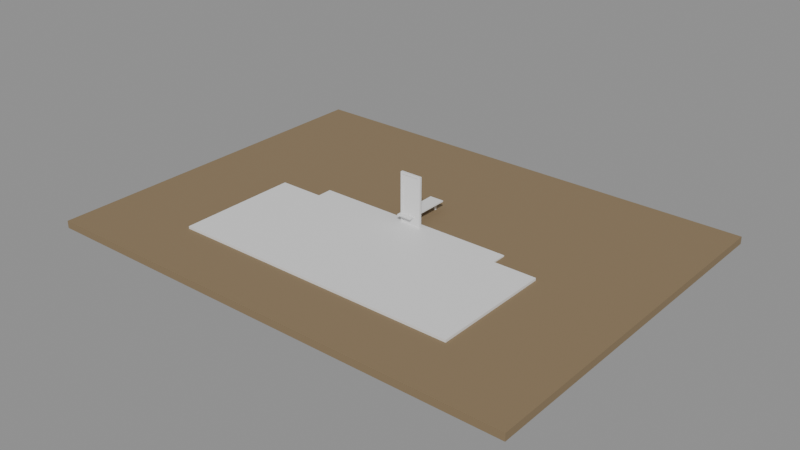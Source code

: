 # Source: e2459_after.blend  (saved by Blender 5.2.44; exported with 4.5.12 LTS)
import bpy
from mathutils import Matrix  # noqa: F401  (used for matrix-valued properties, if any)

bpy.ops.wm.read_factory_settings(use_empty=True)
scene = bpy.context.scene
scene.name = 'Scene'

# ---- materials (node trees are filled in below, after node groups)
mat_cesped = bpy.data.materials.new('Cesped')
mat_madera_roble = bpy.data.materials.new('Madera_Roble')
mat_ceramica_piso = bpy.data.materials.new('Ceramica_Piso')
mat_agua = bpy.data.materials.new('Agua')
mat_concreto_piso = bpy.data.materials.new('Concreto_Piso')
mat_mdf_blanco = bpy.data.materials.new('MDF_Blanco')
mat_acero_inox = bpy.data.materials.new('Acero_Inox')
mat_marco_pintura = bpy.data.materials.new('Marco_Pintura')
mat_madera = bpy.data.materials.new('Madera')

# ---- material node trees
mat_cesped.use_nodes = True; mat_cesped.node_tree.nodes.clear()
_N = mat_cesped.node_tree.nodes; _L = mat_cesped.node_tree.links
n0 = _N.new('ShaderNodeBsdfPrincipled'); n0.name = 'Principled BSDF'; n0.location = (-200, 100)
n0.inputs[0].default_value = (0.25, 0.18, 0.1, 1.0)
n0.inputs[2].default_value = 0.9
n0.inputs[3].default_value = 1.45
n0.inputs[10].default_value = 0.005
n1 = _N.new('ShaderNodeOutputMaterial'); n1.name = 'Material Output'; n1.location = (200, 100)
_L.new(n0.outputs[0], n1.inputs[0])
n1.is_active_output = True
mat_madera_roble.use_nodes = True; mat_madera_roble.node_tree.nodes.clear()
_N = mat_madera_roble.node_tree.nodes; _L = mat_madera_roble.node_tree.links
n0 = _N.new('ShaderNodeBsdfPrincipled'); n0.name = 'Principled BSDF'; n0.location = (-200, 100)
n0.inputs[3].default_value = 1.45
n0.inputs[10].default_value = 0.005
n1 = _N.new('ShaderNodeOutputMaterial'); n1.name = 'Material Output'; n1.location = (200, 100)
_L.new(n0.outputs[0], n1.inputs[0])
n1.is_active_output = True
mat_ceramica_piso.use_nodes = True; mat_ceramica_piso.node_tree.nodes.clear()
_N = mat_ceramica_piso.node_tree.nodes; _L = mat_ceramica_piso.node_tree.links
n0 = _N.new('ShaderNodeBsdfPrincipled'); n0.name = 'Principled BSDF'; n0.location = (-200, 100)
n0.inputs[0].default_value = (0.7, 0.8, 0.9, 1.0)
n0.inputs[3].default_value = 1.45
n0.inputs[10].default_value = 0.005
n1 = _N.new('ShaderNodeOutputMaterial'); n1.name = 'Material Output'; n1.location = (200, 100)
_L.new(n0.outputs[0], n1.inputs[0])
n1.is_active_output = True
mat_agua.use_nodes = True; mat_agua.node_tree.nodes.clear()
_N = mat_agua.node_tree.nodes; _L = mat_agua.node_tree.links
n0 = _N.new('ShaderNodeBsdfPrincipled'); n0.name = 'Principled BSDF'; n0.location = (-200, 100)
n0.inputs[3].default_value = 1.45
n0.inputs[10].default_value = 0.005
n1 = _N.new('ShaderNodeOutputMaterial'); n1.name = 'Material Output'; n1.location = (200, 100)
_L.new(n0.outputs[0], n1.inputs[0])
n1.is_active_output = True
mat_concreto_piso.use_nodes = True; mat_concreto_piso.node_tree.nodes.clear()
_N = mat_concreto_piso.node_tree.nodes; _L = mat_concreto_piso.node_tree.links
n0 = _N.new('ShaderNodeBsdfPrincipled'); n0.name = 'Principled BSDF'; n0.location = (-200, 100)
n0.inputs[3].default_value = 1.45
n0.inputs[10].default_value = 0.005
n1 = _N.new('ShaderNodeOutputMaterial'); n1.name = 'Material Output'; n1.location = (200, 100)
_L.new(n0.outputs[0], n1.inputs[0])
n1.is_active_output = True
mat_mdf_blanco.use_nodes = True; mat_mdf_blanco.node_tree.nodes.clear()
_N = mat_mdf_blanco.node_tree.nodes; _L = mat_mdf_blanco.node_tree.links
n0 = _N.new('ShaderNodeBsdfPrincipled'); n0.name = 'Principled BSDF'; n0.location = (-200, 100)
n0.inputs[3].default_value = 1.45
n0.inputs[10].default_value = 0.005
n1 = _N.new('ShaderNodeOutputMaterial'); n1.name = 'Material Output'; n1.location = (200, 100)
_L.new(n0.outputs[0], n1.inputs[0])
n1.is_active_output = True
mat_acero_inox.use_nodes = True; mat_acero_inox.node_tree.nodes.clear()
_N = mat_acero_inox.node_tree.nodes; _L = mat_acero_inox.node_tree.links
n0 = _N.new('ShaderNodeBsdfPrincipled'); n0.name = 'Principled BSDF'; n0.location = (-200, 100)
n0.inputs[3].default_value = 1.45
n0.inputs[10].default_value = 0.005
n1 = _N.new('ShaderNodeOutputMaterial'); n1.name = 'Material Output'; n1.location = (200, 100)
_L.new(n0.outputs[0], n1.inputs[0])
n1.is_active_output = True
mat_marco_pintura.use_nodes = True; mat_marco_pintura.node_tree.nodes.clear()
_N = mat_marco_pintura.node_tree.nodes; _L = mat_marco_pintura.node_tree.links
n0 = _N.new('ShaderNodeBsdfPrincipled'); n0.name = 'Principled BSDF'; n0.location = (-200, 100)
n0.inputs[3].default_value = 1.45
n0.inputs[10].default_value = 0.005
n1 = _N.new('ShaderNodeOutputMaterial'); n1.name = 'Material Output'; n1.location = (200, 100)
_L.new(n0.outputs[0], n1.inputs[0])
n1.is_active_output = True
mat_madera.use_nodes = True; mat_madera.node_tree.nodes.clear()
_N = mat_madera.node_tree.nodes; _L = mat_madera.node_tree.links
n0 = _N.new('ShaderNodeBsdfPrincipled'); n0.name = 'Principled BSDF'; n0.location = (-200, 100)
n0.inputs[3].default_value = 1.45
n0.inputs[10].default_value = 0.005
n1 = _N.new('ShaderNodeOutputMaterial'); n1.name = 'Material Output'; n1.location = (200, 100)
_L.new(n0.outputs[0], n1.inputs[0])
n1.is_active_output = True

# ---- meshes
me_cesped_jardin_cuerpo_mesh = bpy.data.meshes.new('Cesped_Jardin_Cuerpo_mesh')
me_cesped_jardin_cuerpo_mesh.from_pydata([(0.0, 0.0, 0.0), (20.0, 0.0, 0.0), (20.0, 15.0, 0.0), (0.0, 15.0, 0.0), (0.0, 0.0, 0.3), (20.0, 0.0, 0.3), (20.0, 15.0, 0.3), (0.0, 15.0, 0.3)], [], [(0, 1, 2, 3), (4, 5, 6, 7), (0, 1, 5, 4), (1, 2, 6, 5), (2, 3, 7, 6), (3, 0, 4, 7)])
me_cesped_jardin_cuerpo_mesh.materials.append(mat_cesped)
me_cesped_jardin_cuerpo_mesh.update()
me_deck_madera_mesh = bpy.data.meshes.new('Deck_Madera_mesh')
me_deck_madera_mesh.from_pydata([(0.0, 0.0, 0.0), (12.0, 0.0, 0.0), (12.0, 5.0, 0.0), (0.0, 5.0, 0.0), (0.0, 0.0, 0.1), (12.0, 0.0, 0.1), (12.0, 5.0, 0.1), (0.0, 5.0, 0.1)], [], [(0, 3, 2, 1), (4, 5, 6, 7), (1, 2, 6, 5), (3, 0, 4, 7), (2, 3, 7, 6), (0, 1, 5, 4)])
me_deck_madera_mesh.materials.append(mat_madera_roble)
me_deck_madera_mesh.update()
me_cube = bpy.data.meshes.new('Cube')
me_cube.from_pydata([(-4.0, -3.5, -1.8), (-3.8, -3.3, 0.0), (-4.0, 0.5, -1.8), (-3.8, 0.3, 0.0), (4.0, -3.5, -1.8), (3.8, -3.3, 0.0), (4.0, 0.5, -1.8), (3.8, 0.3, 0.0), (-4.0, -3.5, 0.0), (-4.0, 0.5, 0.0), (4.0, 0.5, 0.0), (4.0, -3.5, 0.0), (-3.8, -3.3, -1.6), (-3.8, 0.3, -1.6), (3.8, 0.3, -1.6), (3.8, -3.3, -1.6)], [], [(0, 8, 9, 2), (2, 9, 10, 6), (6, 10, 11, 4), (4, 11, 8, 0), (2, 6, 4, 0), (5, 7, 14, 15), (1, 3, 9, 8), (3, 7, 10, 9), (7, 5, 11, 10), (5, 1, 8, 11), (14, 13, 12, 15), (3, 1, 12, 13), (1, 5, 15, 12), (7, 3, 13, 14)])
_uv = me_cube.uv_layers.new(name='UVMap')
_uv.uv.foreach_set('vector', [0.375, 0.0, 0.625, 0.0, 0.625, 0.25, 0.375, 0.25, 0.375, 0.25, 0.625, 0.25, 0.625, 0.5, 0.375, 0.5, 0.375, 0.5, 0.625, 0.5, 0.625, 0.75, 0.375, 0.75, 0.375, 0.75, 0.625, 0.75, 0.625, 1.0, 0.375, 1.0, 0.125, 0.5, 0.375, 0.5, 0.375, 0.75, 0.125, 0.75, 0.6312, 0.7375, 0.6313, 0.5125, 0.6313, 0.5125, 0.6312, 0.7375, 0.8687, 0.7375, 0.8688, 0.5125, 0.875, 0.5, 0.875, 0.75, 0.8688, 0.5125, 0.6313, 0.5125, 0.625, 0.5, 0.875, 0.5, 0.6313, 0.5125, 0.6312, 0.7375, 0.625, 0.75, 0.625, 0.5, 0.6312, 0.7375, 0.8687, 0.7375, 0.875, 0.75, 0.625, 0.75, 0.6313, 0.5125, 0.8688, 0.5125, 0.8687, 0.7375, 0.6312, 0.7375, 0.8688, 0.5125, 0.8687, 0.7375, 0.8687, 0.7375, 0.8688, 0.5125, 0.8687, 0.7375, 0.6312, 0.7375, 0.6312, 0.7375, 0.8687, 0.7375, 0.6313, 0.5125, 0.8688, 0.5125, 0.8688, 0.5125, 0.6313, 0.5125])
me_cube.materials.append(mat_ceramica_piso)
me_cube.update()
me_plane = bpy.data.meshes.new('Plane')
me_plane.from_pydata([(-3.8, -3.3, -0.1), (3.8, -3.3, -0.1), (-3.8, 0.3, -0.1), (3.8, 0.3, -0.1)], [], [(0, 1, 3, 2)])
_uv = me_plane.uv_layers.new(name='UVMap')
_uv.uv.foreach_set('vector', [0.0, 0.0, 1.0, 0.0, 1.0, 1.0, 0.0, 1.0])
me_plane.materials.append(mat_agua)
me_plane.update()
me_cube_001 = bpy.data.meshes.new('Cube.001')
me_cube_001.from_pydata([(-1.0, -1.0, -1.0), (-1.0, -1.0, 1.0), (-1.0, 1.0, -1.0), (-1.0, 1.0, 1.0), (1.0, -1.0, -1.0), (1.0, -1.0, 1.0), (1.0, 1.0, -1.0), (1.0, 1.0, 1.0)], [], [(0, 1, 3, 2), (2, 3, 7, 6), (6, 7, 5, 4), (4, 5, 1, 0), (2, 6, 4, 0), (7, 3, 1, 5)])
_uv = me_cube_001.uv_layers.new(name='UVMap')
_uv.uv.foreach_set('vector', [0.375, 0.0, 0.625, 0.0, 0.625, 0.25, 0.375, 0.25, 0.375, 0.25, 0.625, 0.25, 0.625, 0.5, 0.375, 0.5, 0.375, 0.5, 0.625, 0.5, 0.625, 0.75, 0.375, 0.75, 0.375, 0.75, 0.625, 0.75, 0.625, 1.0, 0.375, 1.0, 0.125, 0.5, 0.375, 0.5, 0.375, 0.75, 0.125, 0.75, 0.625, 0.5, 0.875, 0.5, 0.875, 0.75, 0.625, 0.75])
me_cube_001.materials.append(mat_concreto_piso)
me_cube_001.update()
me_cube_002 = bpy.data.meshes.new('Cube.002')
me_cube_002.from_pydata([(-1.0, -1.0, -1.0), (-1.0, -1.0, 1.0), (-1.0, 1.0, -1.0), (-1.0, 1.0, 1.0), (1.0, -1.0, -1.0), (1.0, -1.0, 1.0), (1.0, 1.0, -1.0), (1.0, 1.0, 1.0)], [], [(0, 1, 3, 2), (2, 3, 7, 6), (6, 7, 5, 4), (4, 5, 1, 0), (2, 6, 4, 0), (7, 3, 1, 5)])
_uv = me_cube_002.uv_layers.new(name='UVMap')
_uv.uv.foreach_set('vector', [0.375, 0.0, 0.625, 0.0, 0.625, 0.25, 0.375, 0.25, 0.375, 0.25, 0.625, 0.25, 0.625, 0.5, 0.375, 0.5, 0.375, 0.5, 0.625, 0.5, 0.625, 0.75, 0.375, 0.75, 0.375, 0.75, 0.625, 0.75, 0.625, 1.0, 0.375, 1.0, 0.125, 0.5, 0.375, 0.5, 0.375, 0.75, 0.125, 0.75, 0.625, 0.5, 0.875, 0.5, 0.875, 0.75, 0.625, 0.75])
me_cube_002.materials.append(mat_mdf_blanco)
me_cube_002.update()
me_cylinder = bpy.data.meshes.new('Cylinder')
me_cylinder.from_pydata([(0.0, 0.05, -0.2), (0.0, 0.05, 0.2), (0.009755, 0.04904, -0.2), (0.009755, 0.04904, 0.2), (0.01913, 0.04619, -0.2), (0.01913, 0.04619, 0.2), (0.02778, 0.04157, -0.2), (0.02778, 0.04157, 0.2), (0.03536, 0.03536, -0.2), (0.03536, 0.03536, 0.2), (0.04157, 0.02778, -0.2), (0.04157, 0.02778, 0.2), (0.04619, 0.01913, -0.2), (0.04619, 0.01913, 0.2), (0.04904, 0.009755, -0.2), (0.04904, 0.009755, 0.2), (0.05, 0.0, -0.2), (0.05, 0.0, 0.2), (0.04904, -0.009755, -0.2), (0.04904, -0.009755, 0.2), (0.04619, -0.01913, -0.2), (0.04619, -0.01913, 0.2), (0.04157, -0.02778, -0.2), (0.04157, -0.02778, 0.2), (0.03536, -0.03536, -0.2), (0.03536, -0.03536, 0.2), (0.02778, -0.04157, -0.2), (0.02778, -0.04157, 0.2), (0.01913, -0.04619, -0.2), (0.01913, -0.04619, 0.2), (0.009755, -0.04904, -0.2), (0.009755, -0.04904, 0.2), (0.0, -0.05, -0.2), (0.0, -0.05, 0.2), (-0.009755, -0.04904, -0.2), (-0.009755, -0.04904, 0.2), (-0.01913, -0.04619, -0.2), (-0.01913, -0.04619, 0.2), (-0.02778, -0.04157, -0.2), (-0.02778, -0.04157, 0.2), (-0.03536, -0.03536, -0.2), (-0.03536, -0.03536, 0.2), (-0.04157, -0.02778, -0.2), (-0.04157, -0.02778, 0.2), (-0.04619, -0.01913, -0.2), (-0.04619, -0.01913, 0.2), (-0.04904, -0.009755, -0.2), (-0.04904, -0.009755, 0.2), (-0.05, 0.0, -0.2), (-0.05, 0.0, 0.2), (-0.04904, 0.009755, -0.2), (-0.04904, 0.009755, 0.2), (-0.04619, 0.01913, -0.2), (-0.04619, 0.01913, 0.2), (-0.04157, 0.02778, -0.2), (-0.04157, 0.02778, 0.2), (-0.03536, 0.03536, -0.2), (-0.03536, 0.03536, 0.2), (-0.02778, 0.04157, -0.2), (-0.02778, 0.04157, 0.2), (-0.01913, 0.04619, -0.2), (-0.01913, 0.04619, 0.2), (-0.009755, 0.04904, -0.2), (-0.009755, 0.04904, 0.2)], [], [(0, 1, 3, 2), (2, 3, 5, 4), (4, 5, 7, 6), (6, 7, 9, 8), (8, 9, 11, 10), (10, 11, 13, 12), (12, 13, 15, 14), (14, 15, 17, 16), (16, 17, 19, 18), (18, 19, 21, 20), (20, 21, 23, 22), (22, 23, 25, 24), (24, 25, 27, 26), (26, 27, 29, 28), (28, 29, 31, 30), (30, 31, 33, 32), (32, 33, 35, 34), (34, 35, 37, 36), (36, 37, 39, 38), (38, 39, 41, 40), (40, 41, 43, 42), (42, 43, 45, 44), (44, 45, 47, 46), (46, 47, 49, 48), (48, 49, 51, 50), (50, 51, 53, 52), (52, 53, 55, 54), (54, 55, 57, 56), (56, 57, 59, 58), (58, 59, 61, 60), (3, 1, 63, 61, 59, 57, 55, 53, 51, 49, 47, 45, 43, 41, 39, 37, 35, 33, 31, 29, 27, 25, 23, 21, 19, 17, 15, 13, 11, 9, 7, 5), (60, 61, 63, 62), (62, 63, 1, 0), (0, 2, 4, 6, 8, 10, 12, 14, 16, 18, 20, 22, 24, 26, 28, 30, 32, 34, 36, 38, 40, 42, 44, 46, 48, 50, 52, 54, 56, 58, 60, 62)])
_uv = me_cylinder.uv_layers.new(name='UVMap')
_uv.uv.foreach_set('vector', [1.0, 0.5, 1.0, 1.0, 0.9688, 1.0, 0.9688, 0.5, 0.9688, 0.5, 0.9688, 1.0, 0.9375, 1.0, 0.9375, 0.5, 0.9375, 0.5, 0.9375, 1.0, 0.9062, 1.0, 0.9062, 0.5, 0.9062, 0.5, 0.9062, 1.0, 0.875, 1.0, 0.875, 0.5, 0.875, 0.5, 0.875, 1.0, 0.8438, 1.0, 0.8438, 0.5, 0.8438, 0.5, 0.8438, 1.0, 0.8125, 1.0, 0.8125, 0.5, 0.8125, 0.5, 0.8125, 1.0, 0.7812, 1.0, 0.7812, 0.5, 0.7812, 0.5, 0.7812, 1.0, 0.75, 1.0, 0.75, 0.5, 0.75, 0.5, 0.75, 1.0, 0.7188, 1.0, 0.7188, 0.5, 0.7188, 0.5, 0.7188, 1.0, 0.6875, 1.0, 0.6875, 0.5, 0.6875, 0.5, 0.6875, 1.0, 0.6562, 1.0, 0.6562, 0.5, 0.6562, 0.5, 0.6562, 1.0, 0.625, 1.0, 0.625, 0.5, 0.625, 0.5, 0.625, 1.0, 0.5938, 1.0, 0.5938, 0.5, 0.5938, 0.5, 0.5938, 1.0, 0.5625, 1.0, 0.5625, 0.5, 0.5625, 0.5, 0.5625, 1.0, 0.5312, 1.0, 0.5312, 0.5, 0.5312, 0.5, 0.5312, 1.0, 0.5, 1.0, 0.5, 0.5, 0.5, 0.5, 0.5, 1.0, 0.4688, 1.0, 0.4688, 0.5, 0.4688, 0.5, 0.4688, 1.0, 0.4375, 1.0, 0.4375, 0.5, 0.4375, 0.5, 0.4375, 1.0, 0.4062, 1.0, 0.4062, 0.5, 0.4062, 0.5, 0.4062, 1.0, 0.375, 1.0, 0.375, 0.5, 0.375, 0.5, 0.375, 1.0, 0.3438, 1.0, 0.3438, 0.5, 0.3438, 0.5, 0.3438, 1.0, 0.3125, 1.0, 0.3125, 0.5, 0.3125, 0.5, 0.3125, 1.0, 0.2812, 1.0, 0.2812, 0.5, 0.2812, 0.5, 0.2812, 1.0, 0.25, 1.0, 0.25, 0.5, 0.25, 0.5, 0.25, 1.0, 0.2188, 1.0, 0.2188, 0.5, 0.2188, 0.5, 0.2188, 1.0, 0.1875, 1.0, 0.1875, 0.5, 0.1875, 0.5, 0.1875, 1.0, 0.1562, 1.0, 0.1562, 0.5, 0.1562, 0.5, 0.1562, 1.0, 0.125, 1.0, 0.125, 0.5, 0.125, 0.5, 0.125, 1.0, 0.09375, 1.0, 0.09375, 0.5, 0.09375, 0.5, 0.09375, 1.0, 0.0625, 1.0, 0.0625, 0.5, 0.2968, 0.4854, 0.25, 0.49, 0.2032, 0.4854, 0.1582, 0.4717, 0.1167, 0.4496, 0.08029, 0.4197, 0.05045, 0.3833, 0.02827, 0.3418, 0.01461, 0.2968, 0.01, 0.25, 0.01461, 0.2032, 0.02827, 0.1582, 0.05045, 0.1167, 0.08029, 0.08029, 0.1167, 0.05045, 0.1582, 0.02827, 0.2032, 0.01461, 0.25, 0.01, 0.2968, 0.01461, 0.3418, 0.02827, 0.3833, 0.05045, 0.4197, 0.08029, 0.4496, 0.1167, 0.4717, 0.1582, 0.4854, 0.2032, 0.49, 0.25, 0.4854, 0.2968, 0.4717, 0.3418, 0.4496, 0.3833, 0.4197, 0.4197, 0.3833, 0.4496, 0.3418, 0.4717, 0.0625, 0.5, 0.0625, 1.0, 0.03125, 1.0, 0.03125, 0.5, 0.03125, 0.5, 0.03125, 1.0, 0.0, 1.0, 0.0, 0.5, 0.75, 0.49, 0.7968, 0.4854, 0.8418, 0.4717, 0.8833, 0.4496, 0.9197, 0.4197, 0.9496, 0.3833, 0.9717, 0.3418, 0.9854, 0.2968, 0.99, 0.25, 0.9854, 0.2032, 0.9717, 0.1582, 0.9496, 0.1167, 0.9197, 0.08029, 0.8833, 0.05045, 0.8418, 0.02827, 0.7968, 0.01461, 0.75, 0.01, 0.7032, 0.01461, 0.6582, 0.02827, 0.6167, 0.05045, 0.5803, 0.08029, 0.5504, 0.1167, 0.5283, 0.1582, 0.5146, 0.2032, 0.51, 0.25, 0.5146, 0.2968, 0.5283, 0.3418, 0.5504, 0.3833, 0.5803, 0.4197, 0.6167, 0.4496, 0.6582, 0.4717, 0.7032, 0.4854])
me_cylinder.materials.append(mat_acero_inox)
me_cylinder.update()
me_puerta_nuevo_jamba_izq_mesh = bpy.data.meshes.new('Puerta_Nuevo_Jamba_Izq_mesh')
me_puerta_nuevo_jamba_izq_mesh.from_pydata([(0.0, 0.0, 0.0), (0.08, 0.0, 0.0), (0.08, 0.1, 0.0), (0.0, 0.1, 0.0), (0.0, 0.0, 2.1), (0.08, 0.0, 2.1), (0.08, 0.1, 2.1), (0.0, 0.1, 2.1)], [], [(0, 1, 2, 3), (4, 5, 6, 7), (0, 1, 5, 4), (1, 2, 6, 5), (2, 3, 7, 6), (3, 0, 4, 7)])
me_puerta_nuevo_jamba_izq_mesh.materials.append(mat_marco_pintura)
me_puerta_nuevo_jamba_izq_mesh.update()
me_puerta_nuevo_jamba_der_mesh = bpy.data.meshes.new('Puerta_Nuevo_Jamba_Der_mesh')
me_puerta_nuevo_jamba_der_mesh.from_pydata([(0.0, 0.0, 0.0), (0.08, 0.0, 0.0), (0.08, 0.1, 0.0), (0.0, 0.1, 0.0), (0.0, 0.0, 2.1), (0.08, 0.0, 2.1), (0.08, 0.1, 2.1), (0.0, 0.1, 2.1)], [], [(0, 1, 2, 3), (4, 5, 6, 7), (0, 1, 5, 4), (1, 2, 6, 5), (2, 3, 7, 6), (3, 0, 4, 7)])
me_puerta_nuevo_jamba_der_mesh.materials.append(mat_marco_pintura)
me_puerta_nuevo_jamba_der_mesh.update()
me_puerta_nuevo_dintel_mesh = bpy.data.meshes.new('Puerta_Nuevo_Dintel_mesh')
me_puerta_nuevo_dintel_mesh.from_pydata([(0.0, 0.0, 0.0), (0.74, 0.0, 0.0), (0.74, 0.1, 0.0), (0.0, 0.1, 0.0), (0.0, 0.0, 0.08), (0.74, 0.0, 0.08), (0.74, 0.1, 0.08), (0.0, 0.1, 0.08)], [], [(0, 1, 2, 3), (4, 5, 6, 7), (0, 1, 5, 4), (1, 2, 6, 5), (2, 3, 7, 6), (3, 0, 4, 7)])
me_puerta_nuevo_dintel_mesh.materials.append(mat_marco_pintura)
me_puerta_nuevo_dintel_mesh.update()
me_puerta_nuevo_panel_mesh = bpy.data.meshes.new('Puerta_Nuevo_Panel_mesh')
me_puerta_nuevo_panel_mesh.from_pydata([(0.0, 0.0, 0.0), (0.73, 0.0, 0.0), (0.73, 0.04, 0.0), (0.0, 0.04, 0.0), (0.0, 0.0, 2.01), (0.73, 0.0, 2.01), (0.73, 0.04, 2.01), (0.0, 0.04, 2.01)], [], [(0, 1, 2, 3), (4, 5, 6, 7), (0, 1, 5, 4), (1, 2, 6, 5), (2, 3, 7, 6), (3, 0, 4, 7)])
me_puerta_nuevo_panel_mesh.materials.append(mat_madera)
me_puerta_nuevo_panel_mesh.update()

# ---- objects
ob_cesped_jardin = bpy.data.objects.new('Cesped_Jardin', None)
ob_cesped_jardin_cuerpo = bpy.data.objects.new('Cesped_Jardin_Cuerpo', me_cesped_jardin_cuerpo_mesh)
ob_deck_madera_solido = bpy.data.objects.new('Deck_Madera_Solido', me_deck_madera_mesh)
ob_deck_madera = bpy.data.objects.new('Deck_Madera', None)
ob_vaso_piscina = bpy.data.objects.new('Vaso_Piscina', me_cube)
ob_agua_piscina = bpy.data.objects.new('Agua_Piscina', me_plane)
ob_borde_piscina = bpy.data.objects.new('Borde_Piscina', me_cube_001)
ob_tabla_trampolin = bpy.data.objects.new('Tabla_Trampolin', me_cube_002)
ob_base_trampolin = bpy.data.objects.new('Base_Trampolin', me_cylinder)
ob_puerta_nuevo = bpy.data.objects.new('Puerta_Nuevo', None)
ob_puerta_nuevo_jamba_izq = bpy.data.objects.new('Puerta_Nuevo_Jamba_Izq', me_puerta_nuevo_jamba_izq_mesh)
ob_puerta_nuevo_jamba_der = bpy.data.objects.new('Puerta_Nuevo_Jamba_Der', me_puerta_nuevo_jamba_der_mesh)
ob_puerta_nuevo_dintel = bpy.data.objects.new('Puerta_Nuevo_Dintel', me_puerta_nuevo_dintel_mesh)
ob_puerta_nuevo_panel = bpy.data.objects.new('Puerta_Nuevo_Panel', me_puerta_nuevo_panel_mesh)

# ---- transforms, parenting, visibility, modifiers, constraints
ob_cesped_jardin.location = (-10.0, -7.5, -0.3)
ob_cesped_jardin.empty_display_type = 'ARROWS'
ob_cesped_jardin_cuerpo.parent = ob_cesped_jardin
ob_cesped_jardin_cuerpo.location = (0.0, 0.0, 0.0)
ob_deck_madera_solido.parent = ob_deck_madera
ob_deck_madera_solido.location = (0.0, 0.0, 0.0)
ob_deck_madera.location = (-6.0, -5.0, 0.0)
ob_deck_madera.empty_display_type = 'ARROWS'
ob_vaso_piscina.location = (0.0, 0.0, 0.0)
ob_agua_piscina.location = (0.0, 0.0, 0.0)
_m = ob_agua_piscina.modifiers.new('Subdivision', 'SUBSURF')
_m.levels = 5
_m = ob_agua_piscina.modifiers.new('Displace', 'DISPLACE')
_m.strength = 0.05
ob_borde_piscina.location = (0.0, -1.5, 0.025)
ob_borde_piscina.scale = (4.2, 2.2, 0.025)
_m = ob_borde_piscina.modifiers.new('Solidify', 'SOLIDIFY')
_m.thickness = -0.4
_m.offset = 1.0
ob_tabla_trampolin.location = (0.0, 1.2, 0.4)
ob_tabla_trampolin.scale = (0.3, 1.0, 0.025)
ob_base_trampolin.location = (0.0, 2.1, 0.2)
ob_puerta_nuevo.location = (-0.3, 0.4, 0.0)
ob_puerta_nuevo.empty_display_type = 'ARROWS'
ob_puerta_nuevo_jamba_izq.parent = ob_puerta_nuevo
ob_puerta_nuevo_jamba_izq.location = (0.0, 0.0, 0.0)
ob_puerta_nuevo_jamba_der.parent = ob_puerta_nuevo
ob_puerta_nuevo_jamba_der.location = (0.82, 0.0, 0.0)
ob_puerta_nuevo_dintel.parent = ob_puerta_nuevo
ob_puerta_nuevo_dintel.location = (0.08, 0.0, 2.02)
ob_puerta_nuevo_panel.parent = ob_puerta_nuevo
ob_puerta_nuevo_panel.location = (0.085, 0.03, 0.005)

# ---- collection membership
scene.collection.objects.link(ob_cesped_jardin)
scene.collection.objects.link(ob_cesped_jardin_cuerpo)
scene.collection.objects.link(ob_deck_madera_solido)
scene.collection.objects.link(ob_deck_madera)
scene.collection.objects.link(ob_vaso_piscina)
scene.collection.objects.link(ob_agua_piscina)
scene.collection.objects.link(ob_borde_piscina)
scene.collection.objects.link(ob_tabla_trampolin)
scene.collection.objects.link(ob_base_trampolin)
scene.collection.objects.link(ob_puerta_nuevo)
scene.collection.objects.link(ob_puerta_nuevo_jamba_izq)
scene.collection.objects.link(ob_puerta_nuevo_jamba_der)
scene.collection.objects.link(ob_puerta_nuevo_dintel)
scene.collection.objects.link(ob_puerta_nuevo_panel)

# ---- scene / render settings (as saved in the file)
scene.frame_start = 1; scene.frame_end = 250; scene.frame_set(1)
scene.render.engine = 'BLENDER_EEVEE_NEXT'
scene.render.bake_bias = 0.0
scene.render.bake_samples = 0
scene.render.compositor_device = 'GPU'
scene.eevee.use_volume_custom_range = False
scene.eevee.fast_gi_thickness_near = 0.1
scene.eevee.fast_gi_thickness_far = 0.0
scene.eevee.ray_tracing_options.screen_trace_thickness = 0.1
bpy.context.view_layer.update()

# ---- added for rendering (the .blend has no active camera and no usable light): camera, sun + grey world if the file has none
cam_auto = bpy.data.cameras.new('AutoCamera')
cam_auto.lens = 50.0
cam_auto.sensor_width = 36.0
cam_auto.clip_end = 1000.0
ob_auto_camera = bpy.data.objects.new('AutoCamera', cam_auto)
scene.collection.objects.link(ob_auto_camera)
ob_auto_camera.location = (23.4104, -28.0925, 18.8783)
ob_auto_camera.rotation_euler = (1.09748, -7.21219e-08, 0.694738)
scene.camera = ob_auto_camera
light_auto_sun = bpy.data.lights.new('AutoSun', 'SUN')
light_auto_sun.energy = 3.0
light_auto_sun.angle = 0.0523599
ob_auto_sun = bpy.data.objects.new('AutoSun', light_auto_sun)
scene.collection.objects.link(ob_auto_sun)
ob_auto_sun.rotation_euler = (0.872665, 0.174533, 0.523599)
if scene.world is None:
    world_auto = bpy.data.worlds.new('AutoWorld')
    world_auto.color = (0.3, 0.3, 0.3)
    scene.world = world_auto
bpy.context.view_layer.update()
